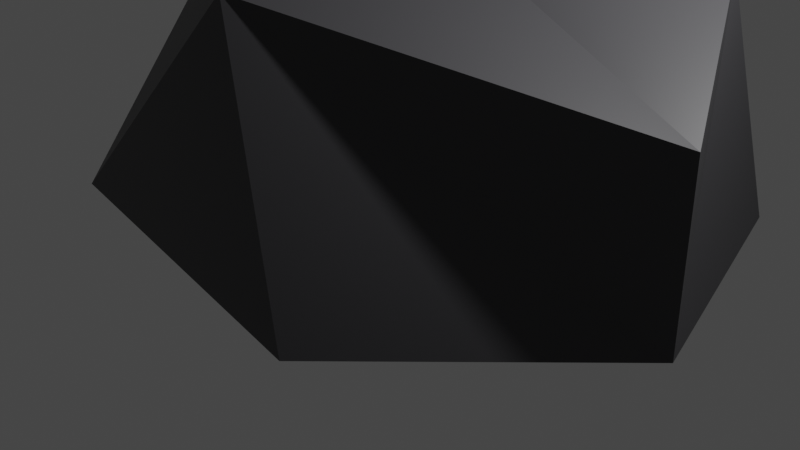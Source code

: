 # Source: large-rock.blend  (saved by Blender 2.92.15; exported with 4.5.12 LTS)
import bpy
from mathutils import Matrix  # noqa: F401  (used for matrix-valued properties, if any)

bpy.ops.wm.read_factory_settings(use_empty=True)
scene = bpy.context.scene
scene.name = 'Scene'

# ---- collections
col_collection = bpy.data.collections.new('Collection'); scene.collection.children.link(col_collection)

# ---- materials (node trees are filled in below, after node groups)
mat_0035_tan = bpy.data.materials.new('[0035_Tan]')
mat_0035_tan.diffuse_color = (0.2508, 0.1975, 0.1332, 1.0)
mat_0077_darkgreen = bpy.data.materials.new('[0077_DarkGreen]')
mat_0077_darkgreen.diffuse_color = (0.2271, 0.4151, 0.09869, 1.0)
mat_0134_dimgray = bpy.data.materials.new('[0134_DimGray]')
mat_0134_dimgray.diffuse_color = (0.142, 0.142, 0.142, 1.0)
mat_0077_darkgreen_1 = bpy.data.materials.new('[0077_DarkGreen]1')
mat_0077_darkgreen_1.diffuse_color = (0.1905, 0.3158, 0.03026, 1.0)
mat_0014_darksalmon = bpy.data.materials.new('[0014_DarkSalmon]')
mat_0014_darksalmon.diffuse_color = (0.09152, 0.187, 0.1193, 1.0)

# ---- material node trees
mat_0035_tan.use_nodes = True; mat_0035_tan.node_tree.nodes.clear()
_N = mat_0035_tan.node_tree.nodes; _L = mat_0035_tan.node_tree.links
n0 = _N.new('ShaderNodeBsdfPrincipled'); n0.name = 'Principled BSDF'; n0.location = (10, 300)
n0.distribution = 'GGX'
n0.subsurface_method = 'BURLEY'
n0.inputs[0].default_value = (0.2508, 0.1975, 0.1332, 1.0)
n0.inputs[3].default_value = 1.45
n0.inputs[27].default_value = (0.0, 0.0, 0.0, 1.0)
n0.inputs[28].default_value = 1.0
n1 = _N.new('ShaderNodeOutputMaterial'); n1.name = 'Material Output'; n1.location = (300, 300)
_L.new(n0.outputs[0], n1.inputs[0])
n1.is_active_output = True
mat_0077_darkgreen.use_nodes = True; mat_0077_darkgreen.node_tree.nodes.clear()
_N = mat_0077_darkgreen.node_tree.nodes; _L = mat_0077_darkgreen.node_tree.links
n0 = _N.new('ShaderNodeBsdfPrincipled'); n0.name = 'Principled BSDF'; n0.location = (10, 300)
n0.distribution = 'GGX'
n0.subsurface_method = 'BURLEY'
n0.inputs[0].default_value = (0.2271, 0.4151, 0.09869, 1.0)
n0.inputs[3].default_value = 1.45
n0.inputs[27].default_value = (0.0, 0.0, 0.0, 1.0)
n0.inputs[28].default_value = 1.0
n1 = _N.new('ShaderNodeOutputMaterial'); n1.name = 'Material Output'; n1.location = (300, 300)
_L.new(n0.outputs[0], n1.inputs[0])
n1.is_active_output = True
mat_0134_dimgray.use_nodes = True; mat_0134_dimgray.node_tree.nodes.clear()
_N = mat_0134_dimgray.node_tree.nodes; _L = mat_0134_dimgray.node_tree.links
n0 = _N.new('ShaderNodeBsdfPrincipled'); n0.name = 'Principled BSDF'; n0.location = (10, 300)
n0.distribution = 'GGX'
n0.subsurface_method = 'BURLEY'
n0.inputs[0].default_value = (0.0463, 0.04555, 0.04955, 1.0)
n0.inputs[3].default_value = 1.45
n0.inputs[27].default_value = (0.0, 0.0, 0.0, 1.0)
n0.inputs[28].default_value = 1.0
n1 = _N.new('ShaderNodeOutputMaterial'); n1.name = 'Material Output'; n1.location = (300, 300)
_L.new(n0.outputs[0], n1.inputs[0])
n1.is_active_output = True
mat_0077_darkgreen_1.use_nodes = True; mat_0077_darkgreen_1.node_tree.nodes.clear()
_N = mat_0077_darkgreen_1.node_tree.nodes; _L = mat_0077_darkgreen_1.node_tree.links
n0 = _N.new('ShaderNodeBsdfPrincipled'); n0.name = 'Principled BSDF'; n0.location = (10, 300)
n0.distribution = 'GGX'
n0.subsurface_method = 'BURLEY'
n0.inputs[0].default_value = (0.1905, 0.3158, 0.03026, 1.0)
n0.inputs[3].default_value = 1.45
n0.inputs[27].default_value = (0.0, 0.0, 0.0, 1.0)
n0.inputs[28].default_value = 1.0
n1 = _N.new('ShaderNodeOutputMaterial'); n1.name = 'Material Output'; n1.location = (300, 300)
_L.new(n0.outputs[0], n1.inputs[0])
n1.is_active_output = True
mat_0014_darksalmon.use_nodes = True; mat_0014_darksalmon.node_tree.nodes.clear()
_N = mat_0014_darksalmon.node_tree.nodes; _L = mat_0014_darksalmon.node_tree.links
n0 = _N.new('ShaderNodeBsdfPrincipled'); n0.name = 'Principled BSDF'; n0.location = (10, 300)
n0.distribution = 'GGX'
n0.subsurface_method = 'BURLEY'
n0.inputs[0].default_value = (0.09152, 0.187, 0.1193, 1.0)
n0.inputs[3].default_value = 1.45
n0.inputs[27].default_value = (0.0, 0.0, 0.0, 1.0)
n0.inputs[28].default_value = 1.0
n1 = _N.new('ShaderNodeOutputMaterial'); n1.name = 'Material Output'; n1.location = (300, 300)
_L.new(n0.outputs[0], n1.inputs[0])
n1.is_active_output = True

# ---- world
world_world = bpy.data.worlds.new('World'); scene.world = world_world
world_world.use_nodes = True; world_world.node_tree.nodes.clear()
_N = world_world.node_tree.nodes; _L = world_world.node_tree.links
n0 = _N.new('ShaderNodeOutputWorld'); n0.name = 'World Output'; n0.location = (300, 300)
n1 = _N.new('ShaderNodeBackground'); n1.name = 'Background'; n1.location = (10, 300)
n1.inputs[0].default_value = (0.05088, 0.05088, 0.05088, 1.0)
_L.new(n1.outputs[0], n0.inputs[0])
n0.is_active_output = True
world_world.color = (0.05088, 0.05088, 0.05088)
world_world.use_sun_shadow = False
world_world.sun_shadow_jitter_overblur = 0.0

# ---- cameras
cam_camera = bpy.data.cameras.new('Camera')
cam_camera.clip_end = 100.0
cam_camera.ortho_scale = 7.314

# ---- lights
light_light = bpy.data.lights.new('Light', 'POINT')
light_light.transmission_factor = 0.0
light_light.energy = 1000.0
light_light.shadow_soft_size = 0.1
light_light.shadow_maximum_resolution = 0.006
light_light.use_absolute_resolution = True

# ---- meshes
me_sketchup = bpy.data.meshes.new('Sketchup')
me_sketchup.from_pydata([(-1.563, 0.3961, -9.701e-16), (-1.231, -0.7749, -9.701e-16), (-1.231, -0.07291, 0.8778), (-0.7637, 0.7751, 1.152), (0.07001, -0.8813, 1.152), (-0.3122, 1.336, -9.701e-16), (0.521, -1.05, -9.701e-16), (0.1486, 0.971, 1.152), (-0.06396, 0.1906, 1.283), (1.051, 0.6648, 1.152), (1.051, 1.137, -9.701e-16), (1.446, -0.08678, -9.701e-16), (1.446, -0.08678, 0.7735)], [], [(0, 1, 2), (3, 0, 2), (4, 2, 1), (0, 5, 10, 11, 6, 1), (7, 5, 3), (7, 3, 8), (9, 5, 7), (3, 5, 0), (9, 10, 5), (9, 7, 8), (11, 4, 6), (12, 8, 4), (4, 11, 12), (12, 9, 8), (4, 8, 2), (10, 9, 11), (9, 12, 11), (4, 1, 6), (8, 3, 2)])
me_sketchup.polygons.foreach_set('material_index', [2, 2, 2, 2, 2, 2, 2, 2, 2, 2, 2, 2, 2, 2, 2, 2, 2, 2, 2])
me_sketchup.materials.append(mat_0035_tan)
me_sketchup.materials.append(mat_0077_darkgreen)
me_sketchup.materials.append(mat_0134_dimgray)
me_sketchup.materials.append(mat_0077_darkgreen_1)
me_sketchup.materials.append(mat_0014_darksalmon)
me_sketchup.use_remesh_fix_poles = True
me_sketchup.use_remesh_preserve_attributes = False
me_sketchup.use_mirror_vertex_groups = False
me_sketchup.update()

# ---- objects
ob_light = bpy.data.objects.new('Light', light_light)
ob_camera = bpy.data.objects.new('Camera', cam_camera)
ob_sketchup = bpy.data.objects.new('Sketchup', me_sketchup)

# ---- transforms, parenting, visibility, modifiers, constraints
ob_light.location = (4.076, 1.005, 5.904)
ob_light.rotation_euler = (0.6503, 0.05522, 1.866)
ob_light.lock_rotations_4d = False
ob_light.empty_display_type = 'ARROWS'
ob_light.color = (0.0, 0.0, 0.0, 0.0)
ob_light.lineart.crease_threshold = 0.0
ob_camera.location = (7.359, -6.926, 4.958)
ob_camera.rotation_euler = (1.109, 0.0, 0.8149)
ob_camera.lock_rotations_4d = False
ob_camera.empty_display_type = 'ARROWS'
ob_camera.color = (0.0, 0.0, 0.0, 0.0)
ob_camera.display_type = 'WIRE'
ob_camera.lineart.crease_threshold = 0.0
ob_sketchup.location = (0.0, 0.0, 0.0)
ob_sketchup.scale = (2.364, 2.364, 2.364)
ob_sketchup.lineart.crease_threshold = 0.0

# ---- collection membership
col_collection.objects.link(ob_light)
col_collection.objects.link(ob_camera)
col_collection.objects.link(ob_sketchup)

# ---- scene / render settings (as saved in the file)
scene.camera = ob_camera
scene.frame_start = 1; scene.frame_end = 250; scene.frame_set(1)
scene.render.engine = 'CYCLES'
scene.cycles.use_denoising = False
scene.cycles.samples = 128
scene.cycles.sampling_pattern = 'TABULATED_SOBOL'
scene.cycles.use_adaptive_sampling = False
scene.cycles.use_light_tree = False
scene.view_settings.view_transform = 'Filmic'
bpy.context.view_layer.update()
